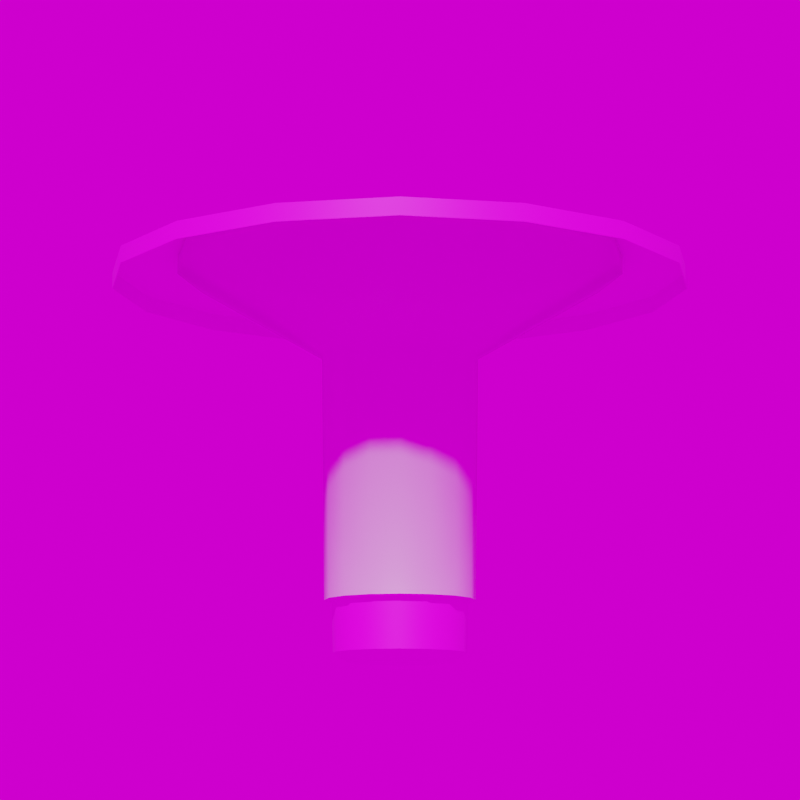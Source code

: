 # Source: Laterne.blend  (saved by Blender 3.4.6; exported with 4.5.12 LTS)
import bpy
from mathutils import Matrix  # noqa: F401  (used for matrix-valued properties, if any)

bpy.ops.wm.read_factory_settings(use_empty=True)
scene = bpy.context.scene
scene.name = 'Scene'

# ---- images (referenced by path relative to the original .blend; pixels are not part of the script)
import os
ASSET_DIR = os.environ.get("B2B_ASSET_DIR", "")  # directory of the original .blend (textures are referenced by path, not embedded)
HERE = os.path.dirname(os.path.abspath(__file__))  # packed textures are extracted next to this script under _unpacked/

def load_image(name, relpath, width, height, colorspace="sRGB"):
    """Load a texture the original file referenced (path relative to the .blend, or extracted next to this script)."""
    p = next((c for c in (os.path.join(HERE, relpath), os.path.join(ASSET_DIR, relpath)) if relpath and os.path.exists(c)), "")
    if p:
        img = bpy.data.images.load(p, check_existing=True)
        img.name = name
    else:  # same state as the original file: an image datablock whose file is absent (Cycles renders it pink)
        img = bpy.data.images.new(name, width, height)
        img.source = "FILE"
        img.filepath = "//" + (relpath or name)
    img.colorspace_settings.name = colorspace
    return img
img_schwarz_jpg = load_image('schwarz.jpg', 'schwarz.jpg', 1024, 1024, 'sRGB')
img_weiss_jpg_001 = load_image('weiss.jpg.001', 'weiss.jpg', 1024, 1024, 'sRGB')
img_kloofendal_48d_partly_cloudy_puresky_8k_hdr = load_image('kloofendal_48d_partly_cloudy_puresky_8k.hdr', 'kloofendal_48d_partly_cloudy_puresky_8k.hdr', 1024, 1024, 'Linear Rec.709')

# ---- materials (node trees are filled in below, after node groups)
mat_glas = bpy.data.materials.new('Glas')
mat_glas.surface_render_method = 'BLENDED'
mat_glas.blend_method = 'BLEND'
mat_glas.use_backface_culling = True
mat_schwarz = bpy.data.materials.new('schwarz')
mat_schwarz.roughness = 0.5
mat_weiss = bpy.data.materials.new('weiss')
mat_weiss.roughness = 0.5

# ---- node groups
ng_auto_smooth = bpy.data.node_groups.new('Auto Smooth', 'GeometryNodeTree')
_s = ng_auto_smooth.interface.new_socket(name='Geometry', in_out='OUTPUT', socket_type='NodeSocketGeometry')
_s = ng_auto_smooth.interface.new_socket(name='Geometry', in_out='INPUT', socket_type='NodeSocketGeometry')
_s = ng_auto_smooth.interface.new_socket(name='Angle', in_out='INPUT', socket_type='NodeSocketFloat')
_s.subtype = 'ANGLE'
_s.min_value = 0.0
_s.max_value = 3.142
ng_auto_smooth.is_modifier = True
_N = ng_auto_smooth.nodes; _L = ng_auto_smooth.links
n0 = _N.new('NodeGroupOutput'); n0.name = 'Group Output'; n0.location = (480, -100)
n1 = _N.new('NodeGroupInput'); n1.name = 'Group Input'; n1.location = (-420, -300)
n2 = _N.new('NodeGroupInput'); n2.name = 'Group Input.001'; n2.location = (-60, -100)
n3 = _N.new('GeometryNodeSetShadeSmooth'); n3.name = 'Set Shade Smooth'; n3.location = (120, -100)
n3.domain = 'EDGE'
n4 = _N.new('GeometryNodeSetShadeSmooth'); n4.name = 'Set Shade Smooth.001'; n4.location = (300, -100)
n5 = _N.new('GeometryNodeInputMeshEdgeAngle'); n5.name = 'Edge Angle'; n5.location = (-420, -220)
n6 = _N.new('GeometryNodeInputEdgeSmooth'); n6.name = 'Is Edge Smooth'; n6.location = (-60, -160)
n7 = _N.new('GeometryNodeInputShadeSmooth'); n7.name = 'Is Face Smooth'; n7.location = (-240, -340)
n8 = _N.new('FunctionNodeBooleanMath'); n8.name = 'Boolean Math'; n8.location = (-60, -220)
n9 = _N.new('FunctionNodeCompare'); n9.name = 'Compare'; n9.location = (-240, -180)
n9.operation = 'LESS_EQUAL'
_L.new(n5.outputs[0], n9.inputs[0])
_L.new(n4.outputs[0], n0.inputs[0])
_L.new(n1.outputs[1], n9.inputs[1])
_L.new(n9.outputs[0], n8.inputs[0])
_L.new(n7.outputs[0], n8.inputs[1])
_L.new(n2.outputs[0], n3.inputs[0])
_L.new(n6.outputs[0], n3.inputs[1])
_L.new(n3.outputs[0], n4.inputs[0])
_L.new(n8.outputs[0], n3.inputs[2])
n0.is_active_output = True

# ---- material node trees
mat_glas.use_nodes = True; mat_glas.node_tree.nodes.clear()
_N = mat_glas.node_tree.nodes; _L = mat_glas.node_tree.links
n0 = _N.new('ShaderNodeOutputMaterial'); n0.name = 'Material Output'; n0.location = (300, 300)
n1 = _N.new('ShaderNodeBsdfPrincipled'); n1.name = 'Principled BSDF'; n1.location = (10, 300)
n1.distribution = 'GGX'
n1.subsurface_method = 'RANDOM_WALK_SKIN'
n1.inputs[0].default_value = (1.0, 1.0, 1.0, 1.0)
n1.inputs[1].default_value = 0.5
n1.inputs[2].default_value = 0.3
n1.inputs[3].default_value = 1.05
n1.inputs[4].default_value = 0.8
n1.inputs[27].default_value = (0.0, 0.0, 0.0, 1.0)
n1.inputs[28].default_value = 1.0
_L.new(n1.outputs[0], n0.inputs[0])
n0.is_active_output = True
mat_schwarz.use_nodes = True; mat_schwarz.node_tree.nodes.clear()
_N = mat_schwarz.node_tree.nodes; _L = mat_schwarz.node_tree.links
n0 = _N.new('ShaderNodeBsdfPrincipled'); n0.name = 'Principled BSDF'; n0.location = (1200, 0)
n0.distribution = 'GGX'
n0.subsurface_method = 'RANDOM_WALK_SKIN'
n0.inputs[3].default_value = 1.45
n0.inputs[27].default_value = (0.0, 0.0, 0.0, 1.0)
n0.inputs[28].default_value = 1.0
n1 = _N.new('ShaderNodeOutputMaterial'); n1.name = 'Material Output'; n1.location = (1500, 0)
n2 = _N.new('ShaderNodeTexImage'); n2.name = 'Image Texture'; n2.location = (600, 0)
n2.image = img_schwarz_jpg
_L.new(n2.outputs[0], n0.inputs[0])
_L.new(n0.outputs[0], n1.inputs[0])
n1.is_active_output = True
mat_weiss.use_nodes = True; mat_weiss.node_tree.nodes.clear()
_N = mat_weiss.node_tree.nodes; _L = mat_weiss.node_tree.links
n0 = _N.new('ShaderNodeBsdfPrincipled'); n0.name = 'Principled BSDF'; n0.location = (1200, 0)
n0.distribution = 'GGX'
n0.subsurface_method = 'RANDOM_WALK_SKIN'
n0.inputs[3].default_value = 1.45
n0.inputs[27].default_value = (0.0, 0.0, 0.0, 1.0)
n0.inputs[28].default_value = 1.0
n1 = _N.new('ShaderNodeOutputMaterial'); n1.name = 'Material Output'; n1.location = (1500, 0)
n2 = _N.new('ShaderNodeTexImage'); n2.name = 'Image Texture'; n2.location = (600, 0)
n2.image = img_weiss_jpg_001
_L.new(n2.outputs[0], n0.inputs[0])
_L.new(n0.outputs[0], n1.inputs[0])
n1.is_active_output = True

# ---- world
world_world = bpy.data.worlds.new('World'); scene.world = world_world
world_world.use_nodes = True; world_world.node_tree.nodes.clear()
_N = world_world.node_tree.nodes; _L = world_world.node_tree.links
n0 = _N.new('ShaderNodeOutputWorld'); n0.name = 'World Output'; n0.location = (300, 300)
n1 = _N.new('ShaderNodeBackground'); n1.name = 'Background'; n1.location = (10, 300)
n2 = _N.new('ShaderNodeTexEnvironment'); n2.name = 'Environment Texture'; n2.location = (-280, 280)
n2.image = img_kloofendal_48d_partly_cloudy_puresky_8k_hdr
_L.new(n1.outputs[0], n0.inputs[0])
_L.new(n2.outputs[0], n1.inputs[0])
n0.is_active_output = True
world_world.color = (0.05088, 0.05088, 0.05088)
world_world.use_sun_shadow = False
world_world.sun_shadow_jitter_overblur = 0.0

# ---- cameras
cam_camera = bpy.data.cameras.new('Camera')
cam_camera.lens = 100.0

# ---- meshes
me_beziercurve_004 = bpy.data.meshes.new('BezierCurve.004')
me_beziercurve_004.from_pydata([(0.0, -0.2908, 0.5278), (0.0, -0.2906, 0.505), (0.0, -0.1012, 0.3935), (0.0, -0.09648, 0.07926), (0.1113, -0.2687, 0.5278), (0.1112, -0.2685, 0.505), (0.03874, -0.09353, 0.3935), (0.03692, -0.08913, 0.07926), (0.2056, -0.2056, 0.5278), (0.2055, -0.2055, 0.505), (0.07159, -0.07159, 0.3935), (0.06822, -0.06822, 0.07926), (0.2687, -0.1113, 0.5278), (0.2685, -0.1112, 0.505), (0.09353, -0.03874, 0.3935), (0.08913, -0.03692, 0.07926), (0.2908, 1.271e-08, 0.5278), (0.2906, 1.27e-08, 0.505), (0.1012, 4.425e-09, 0.3935), (0.09648, 4.217e-09, 0.07926), (0.2687, 0.1113, 0.5278), (0.2685, 0.1112, 0.505), (0.09353, 0.03874, 0.3935), (0.08913, 0.03692, 0.07926), (0.2056, 0.2056, 0.5278), (0.2055, 0.2055, 0.505), (0.07159, 0.07159, 0.3935), (0.06822, 0.06822, 0.07926), (0.1113, 0.2687, 0.5278), (0.1112, 0.2685, 0.505), (0.03874, 0.09353, 0.3935), (0.03692, 0.08913, 0.07926), (-2.542e-08, 0.2908, 0.5278), (-2.541e-08, 0.2906, 0.505), (-8.851e-09, 0.1012, 0.3935), (-8.434e-09, 0.09648, 0.07926), (-0.1113, 0.2687, 0.5278), (-0.1112, 0.2685, 0.505), (-0.03874, 0.09353, 0.3935), (-0.03692, 0.08913, 0.07926), (-0.2056, 0.2056, 0.5278), (-0.2055, 0.2055, 0.505), (-0.07159, 0.07159, 0.3935), (-0.06822, 0.06822, 0.07926), (-0.2687, 0.1113, 0.5278), (-0.2685, 0.1112, 0.505), (-0.09353, 0.03874, 0.3935), (-0.08913, 0.03692, 0.07926), (-0.2908, -3.468e-09, 0.5278), (-0.2906, -3.466e-09, 0.505), (-0.1012, -1.207e-09, 0.3935), (-0.09648, -1.15e-09, 0.07926), (-0.2687, -0.1113, 0.5278), (-0.2685, -0.1112, 0.505), (-0.09353, -0.03874, 0.3935), (-0.08913, -0.03692, 0.07926), (-0.2056, -0.2056, 0.5278), (-0.2055, -0.2055, 0.505), (-0.07159, -0.07159, 0.3935), (-0.06822, -0.06822, 0.07926), (-0.1113, -0.2687, 0.5278), (-0.1112, -0.2685, 0.505), (-0.03874, -0.09353, 0.3935), (-0.03692, -0.08913, 0.07926)], [], [(0, 5, 4), (5, 8, 4), (9, 12, 8), (13, 16, 12), (16, 21, 20), (21, 24, 20), (25, 28, 24), (29, 32, 28), (33, 36, 32), (37, 40, 36), (41, 44, 40), (45, 48, 44), (49, 52, 48), (53, 56, 52), (56, 61, 60), (61, 0, 60), (2, 5, 1), (6, 9, 5), (10, 13, 9), (13, 18, 17), (18, 21, 17), (21, 26, 25), (26, 29, 25), (29, 34, 33), (34, 37, 33), (38, 41, 37), (42, 45, 41), (46, 49, 45), (50, 53, 49), (54, 57, 53), (58, 61, 57), (62, 1, 61), (3, 6, 2), (7, 10, 6), (10, 15, 14), (14, 19, 18), (19, 22, 18), (23, 26, 22), (27, 30, 26), (31, 34, 30), (35, 38, 34), (39, 42, 38), (43, 46, 42), (47, 50, 46), (51, 54, 50), (55, 58, 54), (59, 62, 58), (63, 2, 62), (0, 1, 5), (5, 9, 8), (9, 13, 12), (13, 17, 16), (16, 17, 21), (21, 25, 24), (25, 29, 28), (29, 33, 32), (33, 37, 36), (37, 41, 40), (41, 45, 44), (45, 49, 48), (49, 53, 52), (53, 57, 56), (56, 57, 61), (61, 1, 0), (2, 6, 5), (6, 10, 9), (10, 14, 13), (13, 14, 18), (18, 22, 21), (21, 22, 26), (26, 30, 29), (29, 30, 34), (34, 38, 37), (38, 42, 41), (42, 46, 45), (46, 50, 49), (50, 54, 53), (54, 58, 57), (58, 62, 61), (62, 2, 1), (3, 7, 6), (7, 11, 10), (10, 11, 15), (14, 15, 19), (19, 23, 22), (23, 27, 26), (27, 31, 30), (31, 35, 34), (35, 39, 38), (39, 43, 42), (43, 47, 46), (47, 51, 50), (51, 55, 54), (55, 59, 58), (59, 63, 62), (63, 3, 2)])
me_beziercurve_004.polygons.foreach_set('use_smooth', [True] * 96)
_uv = me_beziercurve_004.uv_layers.new(name='UVMap')
_uv.uv.foreach_set('vector', [0.0, 0.5278, 0.0625, 0.505, 0.0625, 0.5278, 0.0625, 0.505, 0.125, 0.5278, 0.0625, 0.5278, 0.125, 0.505, 0.1875, 0.5278, 0.125, 0.5278, 0.1875, 0.505, 0.25, 0.5278, 0.1875, 0.5278, 0.25, 0.5278, 0.3125, 0.505, 0.3125, 0.5278, 0.3125, 0.505, 0.375, 0.5278, 0.3125, 0.5278, 0.375, 0.505, 0.4375, 0.5278, 0.375, 0.5278, 0.4375, 0.505, 0.5, 0.5278, 0.4375, 0.5278, 0.5, 0.505, 0.5625, 0.5278, 0.5, 0.5278, 0.5625, 0.505, 0.625, 0.5278, 0.5625, 0.5278, 0.625, 0.505, 0.6875, 0.5278, 0.625, 0.5278, 0.6875, 0.505, 0.75, 0.5278, 0.6875, 0.5278, 0.75, 0.505, 0.8125, 0.5278, 0.75, 0.5278, 0.8125, 0.505, 0.875, 0.5278, 0.8125, 0.5278, 0.875, 0.5278, 0.9375, 0.505, 0.9375, 0.5278, 0.9375, 0.505, 1.0, 0.5278, 0.9375, 0.5278, 0.0, 0.3935, 0.0625, 0.505, 0.0, 0.505, 0.0625, 0.3935, 0.125, 0.505, 0.0625, 0.505, 0.125, 0.3935, 0.1875, 0.505, 0.125, 0.505, 0.1875, 0.505, 0.25, 0.3935, 0.25, 0.505, 0.25, 0.3935, 0.3125, 0.505, 0.25, 0.505, 0.3125, 0.505, 0.375, 0.3935, 0.375, 0.505, 0.375, 0.3935, 0.4375, 0.505, 0.375, 0.505, 0.4375, 0.505, 0.5, 0.3935, 0.5, 0.505, 0.5, 0.3935, 0.5625, 0.505, 0.5, 0.505, 0.5625, 0.3935, 0.625, 0.505, 0.5625, 0.505, 0.625, 0.3935, 0.6875, 0.505, 0.625, 0.505, 0.6875, 0.3935, 0.75, 0.505, 0.6875, 0.505, 0.75, 0.3935, 0.8125, 0.505, 0.75, 0.505, 0.8125, 0.3935, 0.875, 0.505, 0.8125, 0.505, 0.875, 0.3935, 0.9375, 0.505, 0.875, 0.505, 0.9375, 0.3935, 1.0, 0.505, 0.9375, 0.505, 0.0, 0.07926, 0.0625, 0.3935, 0.0, 0.3935, 0.0625, 0.07926, 0.125, 0.3935, 0.0625, 0.3935, 0.125, 0.3935, 0.1875, 0.07926, 0.1875, 0.3935, 0.1875, 0.3935, 0.25, 0.07926, 0.25, 0.3935, 0.25, 0.07926, 0.3125, 0.3935, 0.25, 0.3935, 0.3125, 0.07926, 0.375, 0.3935, 0.3125, 0.3935, 0.375, 0.07926, 0.4375, 0.3935, 0.375, 0.3935, 0.4375, 0.07926, 0.5, 0.3935, 0.4375, 0.3935, 0.5, 0.07926, 0.5625, 0.3935, 0.5, 0.3935, 0.5625, 0.07926, 0.625, 0.3935, 0.5625, 0.3935, 0.625, 0.07926, 0.6875, 0.3935, 0.625, 0.3935, 0.6875, 0.07926, 0.75, 0.3935, 0.6875, 0.3935, 0.75, 0.07926, 0.8125, 0.3935, 0.75, 0.3935, 0.8125, 0.07926, 0.875, 0.3935, 0.8125, 0.3935, 0.875, 0.07926, 0.9375, 0.3935, 0.875, 0.3935, 0.9375, 0.07926, 1.0, 0.3935, 0.9375, 0.3935, 0.0, 0.5278, 0.0, 0.505, 0.0625, 0.505, 0.0625, 0.505, 0.125, 0.505, 0.125, 0.5278, 0.125, 0.505, 0.1875, 0.505, 0.1875, 0.5278, 0.1875, 0.505, 0.25, 0.505, 0.25, 0.5278, 0.25, 0.5278, 0.25, 0.505, 0.3125, 0.505, 0.3125, 0.505, 0.375, 0.505, 0.375, 0.5278, 0.375, 0.505, 0.4375, 0.505, 0.4375, 0.5278, 0.4375, 0.505, 0.5, 0.505, 0.5, 0.5278, 0.5, 0.505, 0.5625, 0.505, 0.5625, 0.5278, 0.5625, 0.505, 0.625, 0.505, 0.625, 0.5278, 0.625, 0.505, 0.6875, 0.505, 0.6875, 0.5278, 0.6875, 0.505, 0.75, 0.505, 0.75, 0.5278, 0.75, 0.505, 0.8125, 0.505, 0.8125, 0.5278, 0.8125, 0.505, 0.875, 0.505, 0.875, 0.5278, 0.875, 0.5278, 0.875, 0.505, 0.9375, 0.505, 0.9375, 0.505, 1.0, 0.505, 1.0, 0.5278, 0.0, 0.3935, 0.0625, 0.3935, 0.0625, 0.505, 0.0625, 0.3935, 0.125, 0.3935, 0.125, 0.505, 0.125, 0.3935, 0.1875, 0.3935, 0.1875, 0.505, 0.1875, 0.505, 0.1875, 0.3935, 0.25, 0.3935, 0.25, 0.3935, 0.3125, 0.3935, 0.3125, 0.505, 0.3125, 0.505, 0.3125, 0.3935, 0.375, 0.3935, 0.375, 0.3935, 0.4375, 0.3935, 0.4375, 0.505, 0.4375, 0.505, 0.4375, 0.3935, 0.5, 0.3935, 0.5, 0.3935, 0.5625, 0.3935, 0.5625, 0.505, 0.5625, 0.3935, 0.625, 0.3935, 0.625, 0.505, 0.625, 0.3935, 0.6875, 0.3935, 0.6875, 0.505, 0.6875, 0.3935, 0.75, 0.3935, 0.75, 0.505, 0.75, 0.3935, 0.8125, 0.3935, 0.8125, 0.505, 0.8125, 0.3935, 0.875, 0.3935, 0.875, 0.505, 0.875, 0.3935, 0.9375, 0.3935, 0.9375, 0.505, 0.9375, 0.3935, 1.0, 0.3935, 1.0, 0.505, 0.0, 0.07926, 0.0625, 0.07926, 0.0625, 0.3935, 0.0625, 0.07926, 0.125, 0.07926, 0.125, 0.3935, 0.125, 0.3935, 0.125, 0.07926, 0.1875, 0.07926, 0.1875, 0.3935, 0.1875, 0.07926, 0.25, 0.07926, 0.25, 0.07926, 0.3125, 0.07926, 0.3125, 0.3935, 0.3125, 0.07926, 0.375, 0.07926, 0.375, 0.3935, 0.375, 0.07926, 0.4375, 0.07926, 0.4375, 0.3935, 0.4375, 0.07926, 0.5, 0.07926, 0.5, 0.3935, 0.5, 0.07926, 0.5625, 0.07926, 0.5625, 0.3935, 0.5625, 0.07926, 0.625, 0.07926, 0.625, 0.3935, 0.625, 0.07926, 0.6875, 0.07926, 0.6875, 0.3935, 0.6875, 0.07926, 0.75, 0.07926, 0.75, 0.3935, 0.75, 0.07926, 0.8125, 0.07926, 0.8125, 0.3935, 0.8125, 0.07926, 0.875, 0.07926, 0.875, 0.3935, 0.875, 0.07926, 0.9375, 0.07926, 0.9375, 0.3935, 0.9375, 0.07926, 1.0, 0.07926, 1.0, 0.3935])
me_beziercurve_004.materials.append(mat_glas)
me_beziercurve_004.auto_texspace = False
me_beziercurve_004.update()
me_beziercurve_002 = bpy.data.meshes.new('BezierCurve.002')
me_beziercurve_002.from_pydata([(0.0, 0.0, 0.07998), (0.0, -0.09648, 0.07926), (0.0, -0.09459, 0.07723), (0.0, -0.08719, 0.07728), (0.0, -0.08522, 0.01256), (0.0, -0.06731, 0.0), (0.0, 0.0, 0.0), (0.0, 0.0, 0.5803), (0.0, -0.1051, 0.5802), (0.0, -0.3754, 0.5072), (0.0, -0.3754, 0.4852), (0.0, -0.374, 0.4852), (0.0, -0.3739, 0.5068), (0.0, -0.105, 0.5778), (0.0, 0.0, 0.5778), (0.0, 0.0, 0.07998), (0.03692, -0.08913, 0.07926), (0.0362, -0.08739, 0.07723), (0.03337, -0.08056, 0.07728), (0.03261, -0.07873, 0.01256), (0.02576, -0.06218, 0.0), (0.0, 0.0, 0.0), (0.04021, -0.09707, 0.5802), (0.1436, -0.3468, 0.5072), (0.1436, -0.3468, 0.4852), (0.1431, -0.3455, 0.4852), (0.1431, -0.3454, 0.5068), (0.04019, -0.09702, 0.5778), (0.0, 0.0, 0.07998), (0.06822, -0.06822, 0.07926), (0.06688, -0.06688, 0.07723), (0.06166, -0.06166, 0.07728), (0.06026, -0.06026, 0.01256), (0.04759, -0.04759, 0.0), (0.0, 0.0, 0.0), (0.07429, -0.07429, 0.5802), (0.2654, -0.2654, 0.5072), (0.2654, -0.2654, 0.4852), (0.2645, -0.2645, 0.4852), (0.2644, -0.2644, 0.5068), (0.07426, -0.07426, 0.5778), (0.0, 0.0, 0.07998), (0.08913, -0.03692, 0.07926), (0.08739, -0.0362, 0.07723), (0.08056, -0.03337, 0.07728), (0.07873, -0.03261, 0.01256), (0.06218, -0.02576, 0.0), (0.0, 0.0, 0.0), (0.09707, -0.04021, 0.5802), (0.3468, -0.1436, 0.5072), (0.3468, -0.1436, 0.4852), (0.3455, -0.1431, 0.4852), (0.3454, -0.1431, 0.5068), (0.09702, -0.04019, 0.5778), (0.0, 0.0, 0.07998), (0.09648, 4.217e-09, 0.07926), (0.09459, 4.135e-09, 0.07723), (0.08719, 3.811e-09, 0.07728), (0.08522, 3.725e-09, 0.01256), (0.06731, 2.942e-09, 0.0), (0.0, 0.0, 0.0), (0.1051, 4.593e-09, 0.5802), (0.3754, 1.641e-08, 0.5072), (0.3754, 1.641e-08, 0.4852), (0.374, 1.635e-08, 0.4852), (0.3739, 1.634e-08, 0.5068), (0.105, 4.59e-09, 0.5778), (0.0, 0.0, 0.07998), (0.08913, 0.03692, 0.07926), (0.08739, 0.0362, 0.07723), (0.08056, 0.03337, 0.07728), (0.07873, 0.03261, 0.01256), (0.06218, 0.02576, 0.0), (0.0, 0.0, 0.0), (0.09707, 0.04021, 0.5802), (0.3468, 0.1436, 0.5072), (0.3468, 0.1436, 0.4852), (0.3455, 0.1431, 0.4852), (0.3454, 0.1431, 0.5068), (0.09702, 0.04019, 0.5778), (0.0, 0.0, 0.07998), (0.06822, 0.06822, 0.07926), (0.06688, 0.06688, 0.07723), (0.06166, 0.06166, 0.07728), (0.06026, 0.06026, 0.01256), (0.04759, 0.04759, 0.0), (0.0, 0.0, 0.0), (0.07429, 0.07429, 0.5802), (0.2654, 0.2654, 0.5072), (0.2654, 0.2654, 0.4852), (0.2645, 0.2645, 0.4852), (0.2644, 0.2644, 0.5068), (0.07426, 0.07426, 0.5778), (0.0, 0.0, 0.07998), (0.03692, 0.08913, 0.07926), (0.0362, 0.08739, 0.07723), (0.03337, 0.08056, 0.07728), (0.03261, 0.07873, 0.01256), (0.02576, 0.06218, 0.0), (0.0, 0.0, 0.0), (0.04021, 0.09707, 0.5802), (0.1436, 0.3468, 0.5072), (0.1436, 0.3468, 0.4852), (0.1431, 0.3455, 0.4852), (0.1431, 0.3454, 0.5068), (0.04019, 0.09702, 0.5778), (0.0, 0.0, 0.07998), (-8.434e-09, 0.09648, 0.07926), (-8.269e-09, 0.09459, 0.07723), (-7.623e-09, 0.08719, 0.07728), (-7.45e-09, 0.08522, 0.01256), (-5.884e-09, 0.06731, 0.0), (0.0, 0.0, 0.0), (-9.185e-09, 0.1051, 0.5802), (-3.282e-08, 0.3754, 0.5072), (-3.282e-08, 0.3754, 0.4852), (-3.27e-08, 0.374, 0.4852), (-3.269e-08, 0.3739, 0.5068), (-9.181e-09, 0.105, 0.5778), (0.0, 0.0, 0.07998), (-0.03692, 0.08913, 0.07926), (-0.0362, 0.08739, 0.07723), (-0.03337, 0.08056, 0.07728), (-0.03261, 0.07873, 0.01256), (-0.02576, 0.06218, 0.0), (0.0, 0.0, 0.0), (-0.04021, 0.09707, 0.5802), (-0.1436, 0.3468, 0.5072), (-0.1436, 0.3468, 0.4852), (-0.1431, 0.3455, 0.4852), (-0.1431, 0.3454, 0.5068), (-0.04019, 0.09702, 0.5778), (0.0, 0.0, 0.07998), (-0.06822, 0.06822, 0.07926), (-0.06688, 0.06688, 0.07723), (-0.06166, 0.06166, 0.07728), (-0.06026, 0.06026, 0.01256), (-0.04759, 0.04759, 0.0), (0.0, 0.0, 0.0), (-0.07429, 0.07429, 0.5802), (-0.2654, 0.2654, 0.5072), (-0.2654, 0.2654, 0.4852), (-0.2645, 0.2645, 0.4852), (-0.2644, 0.2644, 0.5068), (-0.07426, 0.07426, 0.5778), (0.0, 0.0, 0.07998), (-0.08913, 0.03692, 0.07926), (-0.08739, 0.0362, 0.07723), (-0.08056, 0.03337, 0.07728), (-0.07873, 0.03261, 0.01256), (-0.06218, 0.02576, 0.0), (0.0, 0.0, 0.0), (-0.09707, 0.04021, 0.5802), (-0.3468, 0.1436, 0.5072), (-0.3468, 0.1436, 0.4852), (-0.3455, 0.1431, 0.4852), (-0.3454, 0.1431, 0.5068), (-0.09702, 0.04019, 0.5778), (0.0, 0.0, 0.07998), (-0.09648, -1.15e-09, 0.07926), (-0.09459, -1.128e-09, 0.07723), (-0.08719, -1.04e-09, 0.07728), (-0.08522, -1.016e-09, 0.01256), (-0.06731, -8.026e-10, 0.0), (0.0, 0.0, 0.0), (-0.1051, -1.253e-09, 0.5802), (-0.3754, -4.476e-09, 0.5072), (-0.3754, -4.476e-09, 0.4852), (-0.374, -4.46e-09, 0.4852), (-0.3739, -4.458e-09, 0.5068), (-0.105, -1.252e-09, 0.5778), (0.0, 0.0, 0.07998), (-0.08913, -0.03692, 0.07926), (-0.08739, -0.0362, 0.07723), (-0.08056, -0.03337, 0.07728), (-0.07873, -0.03261, 0.01256), (-0.06218, -0.02576, 0.0), (0.0, 0.0, 0.0), (-0.09707, -0.04021, 0.5802), (-0.3468, -0.1436, 0.5072), (-0.3468, -0.1436, 0.4852), (-0.3455, -0.1431, 0.4852), (-0.3454, -0.1431, 0.5068), (-0.09702, -0.04019, 0.5778), (0.0, 0.0, 0.07998), (-0.06822, -0.06822, 0.07926), (-0.06688, -0.06688, 0.07723), (-0.06166, -0.06166, 0.07728), (-0.06026, -0.06026, 0.01256), (-0.04759, -0.04759, 0.0), (0.0, 0.0, 0.0), (-0.07429, -0.07429, 0.5802), (-0.2654, -0.2654, 0.5072), (-0.2654, -0.2654, 0.4852), (-0.2645, -0.2645, 0.4852), (-0.2644, -0.2644, 0.5068), (-0.07426, -0.07426, 0.5778), (0.0, 0.0, 0.07998), (-0.03692, -0.08913, 0.07926), (-0.0362, -0.08739, 0.07723), (-0.03337, -0.08056, 0.07728), (-0.03261, -0.07873, 0.01256), (-0.02576, -0.06218, 0.0), (0.0, 0.0, 0.0), (-0.04021, -0.09707, 0.5802), (-0.1436, -0.3468, 0.5072), (-0.1436, -0.3468, 0.4852), (-0.1431, -0.3455, 0.4852), (-0.1431, -0.3454, 0.5068), (-0.04019, -0.09702, 0.5778)], [], [(0, 16, 15), (15, 29, 28), (28, 42, 41), (41, 55, 54), (54, 68, 67), (67, 81, 80), (80, 94, 93), (93, 107, 106), (106, 120, 119), (119, 133, 132), (132, 146, 145), (145, 159, 158), (158, 172, 171), (171, 185, 184), (184, 198, 197), (197, 1, 0), (2, 16, 1), (17, 29, 16), (30, 42, 29), (42, 56, 55), (56, 68, 55), (69, 81, 68), (82, 94, 81), (95, 107, 94), (108, 120, 107), (121, 133, 120), (134, 146, 133), (146, 160, 159), (160, 172, 159), (173, 185, 172), (185, 199, 198), (199, 1, 198), (3, 17, 2), (18, 30, 17), (30, 44, 43), (43, 57, 56), (56, 70, 69), (70, 82, 69), (83, 95, 82), (95, 109, 108), (109, 121, 108), (122, 134, 121), (135, 147, 134), (148, 160, 147), (161, 173, 160), (174, 186, 173), (186, 200, 199), (200, 2, 199), (4, 18, 3), (19, 31, 18), (32, 44, 31), (45, 57, 44), (58, 70, 57), (71, 83, 70), (84, 96, 83), (97, 109, 96), (110, 122, 109), (122, 136, 135), (136, 148, 135), (149, 161, 148), (161, 175, 174), (174, 188, 187), (187, 201, 200), (201, 3, 200), (5, 19, 4), (19, 33, 32), (33, 45, 32), (45, 59, 58), (58, 72, 71), (72, 84, 71), (85, 97, 84), (98, 110, 97), (111, 123, 110), (124, 136, 123), (136, 150, 149), (149, 163, 162), (163, 175, 162), (176, 188, 175), (189, 201, 188), (201, 5, 4), (5, 21, 20), (20, 34, 33), (33, 47, 46), (46, 60, 59), (59, 73, 72), (72, 86, 85), (85, 99, 98), (98, 112, 111), (111, 125, 124), (124, 138, 137), (137, 151, 150), (150, 164, 163), (163, 177, 176), (176, 190, 189), (189, 203, 202), (202, 6, 5), (8, 23, 22), (23, 35, 22), (35, 49, 48), (49, 61, 48), (62, 74, 61), (75, 87, 74), (88, 100, 87), (101, 113, 100), (114, 126, 113), (126, 140, 139), (140, 152, 139), (153, 165, 152), (166, 178, 165), (179, 191, 178), (191, 205, 204), (204, 9, 8), (10, 23, 9), (24, 36, 23), (37, 49, 36), (50, 62, 49), (63, 75, 62), (76, 88, 75), (89, 101, 88), (102, 114, 101), (115, 127, 114), (128, 140, 127), (141, 153, 140), (154, 166, 153), (167, 179, 166), (180, 192, 179), (193, 205, 192), (206, 9, 205), (11, 24, 10), (25, 37, 24), (38, 50, 37), (51, 63, 50), (64, 76, 63), (77, 89, 76), (90, 102, 89), (103, 115, 102), (115, 129, 128), (129, 141, 128), (142, 154, 141), (155, 167, 154), (168, 180, 167), (181, 193, 180), (194, 206, 193), (207, 10, 206), (12, 25, 11), (25, 39, 38), (39, 51, 38), (51, 65, 64), (65, 77, 64), (77, 91, 90), (91, 103, 90), (104, 116, 103), (117, 129, 116), (130, 142, 129), (143, 155, 142), (156, 168, 155), (169, 181, 168), (181, 195, 194), (195, 207, 194), (208, 11, 207), (13, 26, 12), (27, 39, 26), (40, 52, 39), (53, 65, 52), (66, 78, 65), (79, 91, 78), (91, 105, 104), (105, 117, 104), (118, 130, 117), (131, 143, 130), (144, 156, 143), (157, 169, 156), (170, 182, 169), (183, 195, 182), (196, 208, 195), (209, 12, 208), (13, 14, 27), (27, 14, 40), (40, 14, 53), (53, 14, 66), (66, 14, 79), (79, 14, 92), (92, 14, 105), (105, 14, 118), (118, 14, 131), (131, 14, 144), (144, 14, 157), (157, 14, 170), (170, 14, 183), (183, 14, 196), (196, 14, 209), (209, 14, 13), (0, 1, 16), (15, 16, 29), (28, 29, 42), (41, 42, 55), (54, 55, 68), (67, 68, 81), (80, 81, 94), (93, 94, 107), (106, 107, 120), (119, 120, 133), (132, 133, 146), (145, 146, 159), (158, 159, 172), (171, 172, 185), (184, 185, 198), (197, 198, 1), (2, 17, 16), (17, 30, 29), (30, 43, 42), (42, 43, 56), (56, 69, 68), (69, 82, 81), (82, 95, 94), (95, 108, 107), (108, 121, 120), (121, 134, 133), (134, 147, 146), (146, 147, 160), (160, 173, 172), (173, 186, 185), (185, 186, 199), (199, 2, 1), (3, 18, 17), (18, 31, 30), (30, 31, 44), (43, 44, 57), (56, 57, 70), (70, 83, 82), (83, 96, 95), (95, 96, 109), (109, 122, 121), (122, 135, 134), (135, 148, 147), (148, 161, 160), (161, 174, 173), (174, 187, 186), (186, 187, 200), (200, 3, 2), (4, 19, 18), (19, 32, 31), (32, 45, 44), (45, 58, 57), (58, 71, 70), (71, 84, 83), (84, 97, 96), (97, 110, 109), (110, 123, 122), (122, 123, 136), (136, 149, 148), (149, 162, 161), (161, 162, 175), (174, 175, 188), (187, 188, 201), (201, 4, 3), (5, 20, 19), (19, 20, 33), (33, 46, 45), (45, 46, 59), (58, 59, 72), (72, 85, 84), (85, 98, 97), (98, 111, 110), (111, 124, 123), (124, 137, 136), (136, 137, 150), (149, 150, 163), (163, 176, 175), (176, 189, 188), (189, 202, 201), (201, 202, 5), (5, 6, 21), (20, 21, 34), (33, 34, 47), (46, 47, 60), (59, 60, 73), (72, 73, 86), (85, 86, 99), (98, 99, 112), (111, 112, 125), (124, 125, 138), (137, 138, 151), (150, 151, 164), (163, 164, 177), (176, 177, 190), (189, 190, 203), (202, 203, 6), (7, 8, 22), (7, 22, 35), (7, 35, 48), (7, 48, 61), (7, 61, 74), (7, 74, 87), (7, 87, 100), (7, 100, 113), (7, 113, 126), (7, 126, 139), (7, 139, 152), (7, 152, 165), (7, 165, 178), (7, 178, 191), (7, 191, 204), (7, 204, 8), (8, 9, 23), (23, 36, 35), (35, 36, 49), (49, 62, 61), (62, 75, 74), (75, 88, 87), (88, 101, 100), (101, 114, 113), (114, 127, 126), (126, 127, 140), (140, 153, 152), (153, 166, 165), (166, 179, 178), (179, 192, 191), (191, 192, 205), (204, 205, 9), (10, 24, 23), (24, 37, 36), (37, 50, 49), (50, 63, 62), (63, 76, 75), (76, 89, 88), (89, 102, 101), (102, 115, 114), (115, 128, 127), (128, 141, 140), (141, 154, 153), (154, 167, 166), (167, 180, 179), (180, 193, 192), (193, 206, 205), (206, 10, 9), (11, 25, 24), (25, 38, 37), (38, 51, 50), (51, 64, 63), (64, 77, 76), (77, 90, 89), (90, 103, 102), (103, 116, 115), (115, 116, 129), (129, 142, 141), (142, 155, 154), (155, 168, 167), (168, 181, 180), (181, 194, 193), (194, 207, 206), (207, 11, 10), (12, 26, 25), (25, 26, 39), (39, 52, 51), (51, 52, 65), (65, 78, 77), (77, 78, 91), (91, 104, 103), (104, 117, 116), (117, 130, 129), (130, 143, 142), (143, 156, 155), (156, 169, 168), (169, 182, 181), (181, 182, 195), (195, 208, 207), (208, 12, 11), (13, 27, 26), (27, 40, 39), (40, 53, 52), (53, 66, 65), (66, 79, 78), (79, 92, 91), (91, 92, 105), (105, 118, 117), (118, 131, 130), (131, 144, 143), (144, 157, 156), (157, 170, 169), (170, 183, 182), (183, 196, 195), (196, 209, 208), (209, 13, 12)])
me_beziercurve_002.polygons.foreach_set('use_smooth', [True] * 384)
me_beziercurve_002.polygons.foreach_set('material_index', [0, 0, 0, 0, 0, 0, 0, 0, 0, 0, 0, 0, 0, 0, 0, 0, 0, 0, 0, 0, 0, 0, 0, 0, 0, 0, 0, 0, 0, 0, 0, 0, 0, 0, 0, 0, 0, 0, 0, 0, 0, 0, 0, 0, 0, 0, 0, 0, 0, 0, 0, 0, 0, 0, 0, 0, 0, 0, 0, 0, 0, 0, 0, 0, 0, 0, 0, 0, 0, 0, 0, 0, 0, 0, 0, 0, 0, 0, 0, 0, 0, 0, 0, 0, 0, 0, 0, 0, 0, 0, 0, 0, 0, 0, 0, 0, 0, 0, 0, 0, 0, 0, 0, 0, 0, 0, 0, 0, 0, 0, 0, 0, 0, 0, 0, 0, 0, 0, 0, 0, 0, 0, 0, 0, 0, 0, 0, 0, 1, 1, 1, 1, 1, 1, 0, 1, 1, 1, 0, 1, 1, 1, 1, 1, 1, 1, 1, 1, 1, 1, 1, 1, 1, 1, 1, 1, 1, 1, 1, 1, 1, 1, 1, 1, 1, 1, 1, 1, 1, 1, 1, 1, 1, 1, 1, 1, 1, 1, 1, 1, 1, 1, 1, 1, 1, 1, 1, 1, 1, 1, 1, 1, 0, 0, 0, 0, 0, 0, 0, 0, 0, 0, 0, 0, 0, 0, 0, 0, 0, 0, 0, 0, 0, 0, 0, 0, 0, 0, 0, 0, 0, 0, 0, 0, 0, 0, 0, 0, 0, 0, 0, 0, 0, 0, 0, 0, 0, 0, 0, 0, 0, 0, 0, 0, 0, 0, 0, 0, 0, 0, 0, 0, 0, 0, 0, 0, 0, 0, 0, 0, 0, 0, 0, 0, 0, 0, 0, 0, 0, 0, 0, 0, 0, 0, 0, 0, 0, 0, 0, 0, 0, 0, 0, 0, 0, 0, 0, 0, 0, 0, 0, 0, 0, 0, 0, 0, 0, 0, 0, 0, 0, 0, 0, 0, 0, 0, 0, 0, 0, 0, 0, 0, 0, 0, 0, 0, 0, 0, 0, 0, 0, 0, 0, 0, 0, 0, 0, 0, 0, 0, 0, 0, 0, 0, 0, 0, 1, 1, 1, 1, 1, 1, 0, 1, 1, 1, 0, 1, 1, 1, 1, 1, 1, 1, 1, 1, 1, 1, 1, 1, 1, 1, 1, 1, 1, 1, 1, 1, 1, 1, 1, 1, 1, 1, 1, 1, 1, 1, 1, 1, 1, 1, 1, 1])
_uv = me_beziercurve_002.uv_layers.new(name='UVMap')
_uv.uv.foreach_set('vector', [0.0, 0.07998, 0.0625, 0.07926, 0.0625, 0.07998, 0.0625, 0.07998, 0.125, 0.07926, 0.125, 0.07998, 0.125, 0.07998, 0.1875, 0.07926, 0.1875, 0.07998, 0.1875, 0.07998, 0.25, 0.07926, 0.25, 0.07998, 0.25, 0.07998, 0.3125, 0.07926, 0.3125, 0.07998, 0.3125, 0.07998, 0.375, 0.07926, 0.375, 0.07998, 0.375, 0.07998, 0.4375, 0.07926, 0.4375, 0.07998, 0.4375, 0.07998, 0.5, 0.07926, 0.5, 0.07998, 0.5, 0.07998, 0.5625, 0.07926, 0.5625, 0.07998, 0.5625, 0.07998, 0.625, 0.07926, 0.625, 0.07998, 0.625, 0.07998, 0.6875, 0.07926, 0.6875, 0.07998, 0.6875, 0.07998, 0.75, 0.07926, 0.75, 0.07998, 0.75, 0.07998, 0.8125, 0.07926, 0.8125, 0.07998, 0.8125, 0.07998, 0.875, 0.07926, 0.875, 0.07998, 0.875, 0.07998, 0.9375, 0.07926, 0.9375, 0.07998, 0.9375, 0.07998, 1.0, 0.07926, 1.0, 0.07998, 0.0, 0.07723, 0.0625, 0.07926, 0.0, 0.07926, 0.0625, 0.07723, 0.125, 0.07926, 0.0625, 0.07926, 0.125, 0.07723, 0.1875, 0.07926, 0.125, 0.07926, 0.1875, 0.07926, 0.25, 0.07723, 0.25, 0.07926, 0.25, 0.07723, 0.3125, 0.07926, 0.25, 0.07926, 0.3125, 0.07723, 0.375, 0.07926, 0.3125, 0.07926, 0.375, 0.07723, 0.4375, 0.07926, 0.375, 0.07926, 0.4375, 0.07723, 0.5, 0.07926, 0.4375, 0.07926, 0.5, 0.07723, 0.5625, 0.07926, 0.5, 0.07926, 0.5625, 0.07723, 0.625, 0.07926, 0.5625, 0.07926, 0.625, 0.07723, 0.6875, 0.07926, 0.625, 0.07926, 0.6875, 0.07926, 0.75, 0.07723, 0.75, 0.07926, 0.75, 0.07723, 0.8125, 0.07926, 0.75, 0.07926, 0.8125, 0.07723, 0.875, 0.07926, 0.8125, 0.07926, 0.875, 0.07926, 0.9375, 0.07723, 0.9375, 0.07926, 0.9375, 0.07723, 1.0, 0.07926, 0.9375, 0.07926, 0.0, 0.07728, 0.0625, 0.07723, 0.0, 0.07723, 0.0625, 0.07728, 0.125, 0.07723, 0.0625, 0.07723, 0.125, 0.07723, 0.1875, 0.07728, 0.1875, 0.07723, 0.1875, 0.07723, 0.25, 0.07728, 0.25, 0.07723, 0.25, 0.07723, 0.3125, 0.07728, 0.3125, 0.07723, 0.3125, 0.07728, 0.375, 0.07723, 0.3125, 0.07723, 0.375, 0.07728, 0.4375, 0.07723, 0.375, 0.07723, 0.4375, 0.07723, 0.5, 0.07728, 0.5, 0.07723, 0.5, 0.07728, 0.5625, 0.07723, 0.5, 0.07723, 0.5625, 0.07728, 0.625, 0.07723, 0.5625, 0.07723, 0.625, 0.07728, 0.6875, 0.07723, 0.625, 0.07723, 0.6875, 0.07728, 0.75, 0.07723, 0.6875, 0.07723, 0.75, 0.07728, 0.8125, 0.07723, 0.75, 0.07723, 0.8125, 0.07728, 0.875, 0.07723, 0.8125, 0.07723, 0.875, 0.07723, 0.9375, 0.07728, 0.9375, 0.07723, 0.9375, 0.07728, 1.0, 0.07723, 0.9375, 0.07723, 0.0, 0.01256, 0.0625, 0.07728, 0.0, 0.07728, 0.0625, 0.01256, 0.125, 0.07728, 0.0625, 0.07728, 0.125, 0.01256, 0.1875, 0.07728, 0.125, 0.07728, 0.1875, 0.01256, 0.25, 0.07728, 0.1875, 0.07728, 0.25, 0.01256, 0.3125, 0.07728, 0.25, 0.07728, 0.3125, 0.01256, 0.375, 0.07728, 0.3125, 0.07728, 0.375, 0.01256, 0.4375, 0.07728, 0.375, 0.07728, 0.4375, 0.01256, 0.5, 0.07728, 0.4375, 0.07728, 0.5, 0.01256, 0.5625, 0.07728, 0.5, 0.07728, 0.5625, 0.07728, 0.625, 0.01256, 0.625, 0.07728, 0.625, 0.01256, 0.6875, 0.07728, 0.625, 0.07728, 0.6875, 0.01256, 0.75, 0.07728, 0.6875, 0.07728, 0.75, 0.07728, 0.8125, 0.01256, 0.8125, 0.07728, 0.8125, 0.07728, 0.875, 0.01256, 0.875, 0.07728, 0.875, 0.07728, 0.9375, 0.01256, 0.9375, 0.07728, 0.9375, 0.01256, 1.0, 0.07728, 0.9375, 0.07728, 0.0, 0.0, 0.0625, 0.01256, 0.0, 0.01256, 0.0625, 0.01256, 0.125, 0.0, 0.125, 0.01256, 0.125, 0.0, 0.1875, 0.01256, 0.125, 0.01256, 0.1875, 0.01256, 0.25, 0.0, 0.25, 0.01256, 0.25, 0.01256, 0.3125, 0.0, 0.3125, 0.01256, 0.3125, 0.0, 0.375, 0.01256, 0.3125, 0.01256, 0.375, 0.0, 0.4375, 0.01256, 0.375, 0.01256, 0.4375, 0.0, 0.5, 0.01256, 0.4375, 0.01256, 0.5, 0.0, 0.5625, 0.01256, 0.5, 0.01256, 0.5625, 0.0, 0.625, 0.01256, 0.5625, 0.01256, 0.625, 0.01256, 0.6875, 0.0, 0.6875, 0.01256, 0.6875, 0.01256, 0.75, 0.0, 0.75, 0.01256, 0.75, 0.0, 0.8125, 0.01256, 0.75, 0.01256, 0.8125, 0.0, 0.875, 0.01256, 0.8125, 0.01256, 0.875, 0.0, 0.9375, 0.01256, 0.875, 0.01256, 0.9375, 0.01256, 1.0, 0.0, 1.0, 0.01256, 0.0, 0.0, 0.0625, 0.0, 0.0625, 0.0, 0.0625, 0.0, 0.125, 0.0, 0.125, 0.0, 0.125, 0.0, 0.1875, 0.0, 0.1875, 0.0, 0.1875, 0.0, 0.25, 0.0, 0.25, 0.0, 0.25, 0.0, 0.3125, 0.0, 0.3125, 0.0, 0.3125, 0.0, 0.375, 0.0, 0.375, 0.0, 0.375, 0.0, 0.4375, 0.0, 0.4375, 0.0, 0.4375, 0.0, 0.5, 0.0, 0.5, 0.0, 0.5, 0.0, 0.5625, 0.0, 0.5625, 0.0, 0.5625, 0.0, 0.625, 0.0, 0.625, 0.0, 0.625, 0.0, 0.6875, 0.0, 0.6875, 0.0, 0.6875, 0.0, 0.75, 0.0, 0.75, 0.0, 0.75, 0.0, 0.8125, 0.0, 0.8125, 0.0, 0.8125, 0.0, 0.875, 0.0, 0.875, 0.0, 0.875, 0.0, 0.9375, 0.0, 0.9375, 0.0, 0.9375, 0.0, 1.0, 0.0, 1.0, 0.0, 0.0, 0.5802, 0.0625, 0.5072, 0.0625, 0.5802, 0.0625, 0.5072, 0.125, 0.5802, 0.0625, 0.5802, 0.125, 0.5802, 0.1875, 0.5072, 0.1875, 0.5802, 0.1875, 0.5072, 0.25, 0.5802, 0.1875, 0.5802, 0.25, 0.5072, 0.3125, 0.5802, 0.25, 0.5802, 0.3125, 0.5072, 0.375, 0.5802, 0.3125, 0.5802, 0.375, 0.5072, 0.4375, 0.5802, 0.375, 0.5802, 0.4375, 0.5072, 0.5, 0.5802, 0.4375, 0.5802, 0.5, 0.5072, 0.5625, 0.5802, 0.5, 0.5802, 0.5625, 0.5802, 0.625, 0.5072, 0.625, 0.5802, 0.625, 0.5072, 0.6875, 0.5802, 0.625, 0.5802, 0.6875, 0.5072, 0.75, 0.5802, 0.6875, 0.5802, 0.75, 0.5072, 0.8125, 0.5802, 0.75, 0.5802, 0.8125, 0.5072, 0.875, 0.5802, 0.8125, 0.5802, 0.875, 0.5802, 0.9375, 0.5072, 0.9375, 0.5802, 0.9375, 0.5802, 1.0, 0.5072, 1.0, 0.5802, 0.0, 0.4852, 0.0625, 0.5072, 0.0, 0.5072, 0.0625, 0.4852, 0.125, 0.5072, 0.0625, 0.5072, 0.125, 0.4852, 0.1875, 0.5072, 0.125, 0.5072, 0.1875, 0.4852, 0.25, 0.5072, 0.1875, 0.5072, 0.25, 0.4852, 0.3125, 0.5072, 0.25, 0.5072, 0.3125, 0.4852, 0.375, 0.5072, 0.3125, 0.5072, 0.375, 0.4852, 0.4375, 0.5072, 0.375, 0.5072, 0.4375, 0.4852, 0.5, 0.5072, 0.4375, 0.5072, 0.5, 0.4852, 0.5625, 0.5072, 0.5, 0.5072, 0.5625, 0.4852, 0.625, 0.5072, 0.5625, 0.5072, 0.625, 0.4852, 0.6875, 0.5072, 0.625, 0.5072, 0.6875, 0.4852, 0.75, 0.5072, 0.6875, 0.5072, 0.75, 0.4852, 0.8125, 0.5072, 0.75, 0.5072, 0.8125, 0.4852, 0.875, 0.5072, 0.8125, 0.5072, 0.875, 0.4852, 0.9375, 0.5072, 0.875, 0.5072, 0.9375, 0.4852, 1.0, 0.5072, 0.9375, 0.5072, 0.0, 0.4852, 0.0625, 0.4852, 0.0, 0.4852, 0.0625, 0.4852, 0.125, 0.4852, 0.0625, 0.4852, 0.125, 0.4852, 0.1875, 0.4852, 0.125, 0.4852, 0.1875, 0.4852, 0.25, 0.4852, 0.1875, 0.4852, 0.25, 0.4852, 0.3125, 0.4852, 0.25, 0.4852, 0.3125, 0.4852, 0.375, 0.4852, 0.3125, 0.4852, 0.375, 0.4852, 0.4375, 0.4852, 0.375, 0.4852, 0.4375, 0.4852, 0.5, 0.4852, 0.4375, 0.4852, 0.5, 0.4852, 0.5625, 0.4852, 0.5625, 0.4852, 0.5625, 0.4852, 0.625, 0.4852, 0.5625, 0.4852, 0.625, 0.4852, 0.6875, 0.4852, 0.625, 0.4852, 0.6875, 0.4852, 0.75, 0.4852, 0.6875, 0.4852, 0.75, 0.4852, 0.8125, 0.4852, 0.75, 0.4852, 0.8125, 0.4852, 0.875, 0.4852, 0.8125, 0.4852, 0.875, 0.4852, 0.9375, 0.4852, 0.875, 0.4852, 0.9375, 0.4852, 1.0, 0.4852, 0.9375, 0.4852, 0.0, 0.5068, 0.0625, 0.4852, 0.0, 0.4852, 0.0625, 0.4852, 0.125, 0.5068, 0.125, 0.4852, 0.125, 0.5068, 0.1875, 0.4852, 0.125, 0.4852, 0.1875, 0.4852, 0.25, 0.5068, 0.25, 0.4852, 0.25, 0.5068, 0.3125, 0.4852, 0.25, 0.4852, 0.3125, 0.4852, 0.375, 0.5068, 0.375, 0.4852, 0.375, 0.5068, 0.4375, 0.4852, 0.375, 0.4852, 0.4375, 0.5068, 0.5, 0.4852, 0.4375, 0.4852, 0.5, 0.5068, 0.5625, 0.4852, 0.5, 0.4852, 0.5625, 0.5068, 0.625, 0.4852, 0.5625, 0.4852, 0.625, 0.5068, 0.6875, 0.4852, 0.625, 0.4852, 0.6875, 0.5068, 0.75, 0.4852, 0.6875, 0.4852, 0.75, 0.5068, 0.8125, 0.4852, 0.75, 0.4852, 0.8125, 0.4852, 0.875, 0.5068, 0.875, 0.4852, 0.875, 0.5068, 0.9375, 0.4852, 0.875, 0.4852, 0.9375, 0.5068, 1.0, 0.4852, 0.9375, 0.4852, 0.0, 0.5778, 0.0625, 0.5068, 0.0, 0.5068, 0.0625, 0.5778, 0.125, 0.5068, 0.0625, 0.5068, 0.125, 0.5778, 0.1875, 0.5068, 0.125, 0.5068, 0.1875, 0.5778, 0.25, 0.5068, 0.1875, 0.5068, 0.25, 0.5778, 0.3125, 0.5068, 0.25, 0.5068, 0.3125, 0.5778, 0.375, 0.5068, 0.3125, 0.5068, 0.375, 0.5068, 0.4375, 0.5778, 0.4375, 0.5068, 0.4375, 0.5778, 0.5, 0.5068, 0.4375, 0.5068, 0.5, 0.5778, 0.5625, 0.5068, 0.5, 0.5068, 0.5625, 0.5778, 0.625, 0.5068, 0.5625, 0.5068, 0.625, 0.5778, 0.6875, 0.5068, 0.625, 0.5068, 0.6875, 0.5778, 0.75, 0.5068, 0.6875, 0.5068, 0.75, 0.5778, 0.8125, 0.5068, 0.75, 0.5068, 0.8125, 0.5778, 0.875, 0.5068, 0.8125, 0.5068, 0.875, 0.5778, 0.9375, 0.5068, 0.875, 0.5068, 0.9375, 0.5778, 1.0, 0.5068, 0.9375, 0.5068, 0.0, 0.5778, 0.0625, 0.5778, 0.0625, 0.5778, 0.0625, 0.5778, 0.125, 0.5778, 0.125, 0.5778, 0.125, 0.5778, 0.1875, 0.5778, 0.1875, 0.5778, 0.1875, 0.5778, 0.25, 0.5778, 0.25, 0.5778, 0.25, 0.5778, 0.3125, 0.5778, 0.3125, 0.5778, 0.3125, 0.5778, 0.375, 0.5778, 0.375, 0.5778, 0.375, 0.5778, 0.4375, 0.5778, 0.4375, 0.5778, 0.4375, 0.5778, 0.5, 0.5778, 0.5, 0.5778, 0.5, 0.5778, 0.5625, 0.5778, 0.5625, 0.5778, 0.5625, 0.5778, 0.625, 0.5778, 0.625, 0.5778, 0.625, 0.5778, 0.6875, 0.5778, 0.6875, 0.5778, 0.6875, 0.5778, 0.75, 0.5778, 0.75, 0.5778, 0.75, 0.5778, 0.8125, 0.5778, 0.8125, 0.5778, 0.8125, 0.5778, 0.875, 0.5778, 0.875, 0.5778, 0.875, 0.5778, 0.9375, 0.5778, 0.9375, 0.5778, 0.9375, 0.5778, 1.0, 0.5778, 1.0, 0.5778, 0.0, 0.07998, 0.0, 0.07926, 0.0625, 0.07926, 0.0625, 0.07998, 0.0625, 0.07926, 0.125, 0.07926, 0.125, 0.07998, 0.125, 0.07926, 0.1875, 0.07926, 0.1875, 0.07998, 0.1875, 0.07926, 0.25, 0.07926, 0.25, 0.07998, 0.25, 0.07926, 0.3125, 0.07926, 0.3125, 0.07998, 0.3125, 0.07926, 0.375, 0.07926, 0.375, 0.07998, 0.375, 0.07926, 0.4375, 0.07926, 0.4375, 0.07998, 0.4375, 0.07926, 0.5, 0.07926, 0.5, 0.07998, 0.5, 0.07926, 0.5625, 0.07926, 0.5625, 0.07998, 0.5625, 0.07926, 0.625, 0.07926, 0.625, 0.07998, 0.625, 0.07926, 0.6875, 0.07926, 0.6875, 0.07998, 0.6875, 0.07926, 0.75, 0.07926, 0.75, 0.07998, 0.75, 0.07926, 0.8125, 0.07926, 0.8125, 0.07998, 0.8125, 0.07926, 0.875, 0.07926, 0.875, 0.07998, 0.875, 0.07926, 0.9375, 0.07926, 0.9375, 0.07998, 0.9375, 0.07926, 1.0, 0.07926, 0.0, 0.07723, 0.0625, 0.07723, 0.0625, 0.07926, 0.0625, 0.07723, 0.125, 0.07723, 0.125, 0.07926, 0.125, 0.07723, 0.1875, 0.07723, 0.1875, 0.07926, 0.1875, 0.07926, 0.1875, 0.07723, 0.25, 0.07723, 0.25, 0.07723, 0.3125, 0.07723, 0.3125, 0.07926, 0.3125, 0.07723, 0.375, 0.07723, 0.375, 0.07926, 0.375, 0.07723, 0.4375, 0.07723, 0.4375, 0.07926, 0.4375, 0.07723, 0.5, 0.07723, 0.5, 0.07926, 0.5, 0.07723, 0.5625, 0.07723, 0.5625, 0.07926, 0.5625, 0.07723, 0.625, 0.07723, 0.625, 0.07926, 0.625, 0.07723, 0.6875, 0.07723, 0.6875, 0.07926, 0.6875, 0.07926, 0.6875, 0.07723, 0.75, 0.07723, 0.75, 0.07723, 0.8125, 0.07723, 0.8125, 0.07926, 0.8125, 0.07723, 0.875, 0.07723, 0.875, 0.07926, 0.875, 0.07926, 0.875, 0.07723, 0.9375, 0.07723, 0.9375, 0.07723, 1.0, 0.07723, 1.0, 0.07926, 0.0, 0.07728, 0.0625, 0.07728, 0.0625, 0.07723, 0.0625, 0.07728, 0.125, 0.07728, 0.125, 0.07723, 0.125, 0.07723, 0.125, 0.07728, 0.1875, 0.07728, 0.1875, 0.07723, 0.1875, 0.07728, 0.25, 0.07728, 0.25, 0.07723, 0.25, 0.07728, 0.3125, 0.07728, 0.3125, 0.07728, 0.375, 0.07728, 0.375, 0.07723, 0.375, 0.07728, 0.4375, 0.07728, 0.4375, 0.07723, 0.4375, 0.07723, 0.4375, 0.07728, 0.5, 0.07728, 0.5, 0.07728, 0.5625, 0.07728, 0.5625, 0.07723, 0.5625, 0.07728, 0.625, 0.07728, 0.625, 0.07723, 0.625, 0.07728, 0.6875, 0.07728, 0.6875, 0.07723, 0.6875, 0.07728, 0.75, 0.07728, 0.75, 0.07723, 0.75, 0.07728, 0.8125, 0.07728, 0.8125, 0.07723, 0.8125, 0.07728, 0.875, 0.07728, 0.875, 0.07723, 0.875, 0.07723, 0.875, 0.07728, 0.9375, 0.07728, 0.9375, 0.07728, 1.0, 0.07728, 1.0, 0.07723, 0.0, 0.01256, 0.0625, 0.01256, 0.0625, 0.07728, 0.0625, 0.01256, 0.125, 0.01256, 0.125, 0.07728, 0.125, 0.01256, 0.1875, 0.01256, 0.1875, 0.07728, 0.1875, 0.01256, 0.25, 0.01256, 0.25, 0.07728, 0.25, 0.01256, 0.3125, 0.01256, 0.3125, 0.07728, 0.3125, 0.01256, 0.375, 0.01256, 0.375, 0.07728, 0.375, 0.01256, 0.4375, 0.01256, 0.4375, 0.07728, 0.4375, 0.01256, 0.5, 0.01256, 0.5, 0.07728, 0.5, 0.01256, 0.5625, 0.01256, 0.5625, 0.07728, 0.5625, 0.07728, 0.5625, 0.01256, 0.625, 0.01256, 0.625, 0.01256, 0.6875, 0.01256, 0.6875, 0.07728, 0.6875, 0.01256, 0.75, 0.01256, 0.75, 0.07728, 0.75, 0.07728, 0.75, 0.01256, 0.8125, 0.01256, 0.8125, 0.07728, 0.8125, 0.01256, 0.875, 0.01256, 0.875, 0.07728, 0.875, 0.01256, 0.9375, 0.01256, 0.9375, 0.01256, 1.0, 0.01256, 1.0, 0.07728, 0.0, 0.0, 0.0625, 0.0, 0.0625, 0.01256, 0.0625, 0.01256, 0.0625, 0.0, 0.125, 0.0, 0.125, 0.0, 0.1875, 0.0, 0.1875, 0.01256, 0.1875, 0.01256, 0.1875, 0.0, 0.25, 0.0, 0.25, 0.01256, 0.25, 0.0, 0.3125, 0.0, 0.3125, 0.0, 0.375, 0.0, 0.375, 0.01256, 0.375, 0.0, 0.4375, 0.0, 0.4375, 0.01256, 0.4375, 0.0, 0.5, 0.0, 0.5, 0.01256, 0.5, 0.0, 0.5625, 0.0, 0.5625, 0.01256, 0.5625, 0.0, 0.625, 0.0, 0.625, 0.01256, 0.625, 0.01256, 0.625, 0.0, 0.6875, 0.0, 0.6875, 0.01256, 0.6875, 0.0, 0.75, 0.0, 0.75, 0.0, 0.8125, 0.0, 0.8125, 0.01256, 0.8125, 0.0, 0.875, 0.0, 0.875, 0.01256, 0.875, 0.0, 0.9375, 0.0, 0.9375, 0.01256, 0.9375, 0.01256, 0.9375, 0.0, 1.0, 0.0, 0.0, 0.0, 0.0, 0.0, 0.0625, 0.0, 0.0625, 0.0, 0.0625, 0.0, 0.125, 0.0, 0.125, 0.0, 0.125, 0.0, 0.1875, 0.0, 0.1875, 0.0, 0.1875, 0.0, 0.25, 0.0, 0.25, 0.0, 0.25, 0.0, 0.3125, 0.0, 0.3125, 0.0, 0.3125, 0.0, 0.375, 0.0, 0.375, 0.0, 0.375, 0.0, 0.4375, 0.0, 0.4375, 0.0, 0.4375, 0.0, 0.5, 0.0, 0.5, 0.0, 0.5, 0.0, 0.5625, 0.0, 0.5625, 0.0, 0.5625, 0.0, 0.625, 0.0, 0.625, 0.0, 0.625, 0.0, 0.6875, 0.0, 0.6875, 0.0, 0.6875, 0.0, 0.75, 0.0, 0.75, 0.0, 0.75, 0.0, 0.8125, 0.0, 0.8125, 0.0, 0.8125, 0.0, 0.875, 0.0, 0.875, 0.0, 0.875, 0.0, 0.9375, 0.0, 0.9375, 0.0, 0.9375, 0.0, 1.0, 0.0, 0.0, 0.5803, 0.0, 0.5802, 0.0625, 0.5802, 0.0625, 0.5803, 0.0625, 0.5802, 0.125, 0.5802, 0.125, 0.5803, 0.125, 0.5802, 0.1875, 0.5802, 0.1875, 0.5803, 0.1875, 0.5802, 0.25, 0.5802, 0.25, 0.5803, 0.25, 0.5802, 0.3125, 0.5802, 0.3125, 0.5803, 0.3125, 0.5802, 0.375, 0.5802, 0.375, 0.5803, 0.375, 0.5802, 0.4375, 0.5802, 0.4375, 0.5803, 0.4375, 0.5802, 0.5, 0.5802, 0.5, 0.5803, 0.5, 0.5802, 0.5625, 0.5802, 0.5625, 0.5803, 0.5625, 0.5802, 0.625, 0.5802, 0.625, 0.5803, 0.625, 0.5802, 0.6875, 0.5802, 0.6875, 0.5803, 0.6875, 0.5802, 0.75, 0.5802, 0.75, 0.5803, 0.75, 0.5802, 0.8125, 0.5802, 0.8125, 0.5803, 0.8125, 0.5802, 0.875, 0.5802, 0.875, 0.5803, 0.875, 0.5802, 0.9375, 0.5802, 0.9375, 0.5803, 0.9375, 0.5802, 1.0, 0.5802, 0.0, 0.5802, 0.0, 0.5072, 0.0625, 0.5072, 0.0625, 0.5072, 0.125, 0.5072, 0.125, 0.5802, 0.125, 0.5802, 0.125, 0.5072, 0.1875, 0.5072, 0.1875, 0.5072, 0.25, 0.5072, 0.25, 0.5802, 0.25, 0.5072, 0.3125, 0.5072, 0.3125, 0.5802, 0.3125, 0.5072, 0.375, 0.5072, 0.375, 0.5802, 0.375, 0.5072, 0.4375, 0.5072, 0.4375, 0.5802, 0.4375, 0.5072, 0.5, 0.5072, 0.5, 0.5802, 0.5, 0.5072, 0.5625, 0.5072, 0.5625, 0.5802, 0.5625, 0.5802, 0.5625, 0.5072, 0.625, 0.5072, 0.625, 0.5072, 0.6875, 0.5072, 0.6875, 0.5802, 0.6875, 0.5072, 0.75, 0.5072, 0.75, 0.5802, 0.75, 0.5072, 0.8125, 0.5072, 0.8125, 0.5802, 0.8125, 0.5072, 0.875, 0.5072, 0.875, 0.5802, 0.875, 0.5802, 0.875, 0.5072, 0.9375, 0.5072, 0.9375, 0.5802, 0.9375, 0.5072, 1.0, 0.5072, 0.0, 0.4852, 0.0625, 0.4852, 0.0625, 0.5072, 0.0625, 0.4852, 0.125, 0.4852, 0.125, 0.5072, 0.125, 0.4852, 0.1875, 0.4852, 0.1875, 0.5072, 0.1875, 0.4852, 0.25, 0.4852, 0.25, 0.5072, 0.25, 0.4852, 0.3125, 0.4852, 0.3125, 0.5072, 0.3125, 0.4852, 0.375, 0.4852, 0.375, 0.5072, 0.375, 0.4852, 0.4375, 0.4852, 0.4375, 0.5072, 0.4375, 0.4852, 0.5, 0.4852, 0.5, 0.5072, 0.5, 0.4852, 0.5625, 0.4852, 0.5625, 0.5072, 0.5625, 0.4852, 0.625, 0.4852, 0.625, 0.5072, 0.625, 0.4852, 0.6875, 0.4852, 0.6875, 0.5072, 0.6875, 0.4852, 0.75, 0.4852, 0.75, 0.5072, 0.75, 0.4852, 0.8125, 0.4852, 0.8125, 0.5072, 0.8125, 0.4852, 0.875, 0.4852, 0.875, 0.5072, 0.875, 0.4852, 0.9375, 0.4852, 0.9375, 0.5072, 0.9375, 0.4852, 1.0, 0.4852, 1.0, 0.5072, 0.0, 0.4852, 0.0625, 0.4852, 0.0625, 0.4852, 0.0625, 0.4852, 0.125, 0.4852, 0.125, 0.4852, 0.125, 0.4852, 0.1875, 0.4852, 0.1875, 0.4852, 0.1875, 0.4852, 0.25, 0.4852, 0.25, 0.4852, 0.25, 0.4852, 0.3125, 0.4852, 0.3125, 0.4852, 0.3125, 0.4852, 0.375, 0.4852, 0.375, 0.4852, 0.375, 0.4852, 0.4375, 0.4852, 0.4375, 0.4852, 0.4375, 0.4852, 0.5, 0.4852, 0.5, 0.4852, 0.5, 0.4852, 0.5, 0.4852, 0.5625, 0.4852, 0.5625, 0.4852, 0.625, 0.4852, 0.625, 0.4852, 0.625, 0.4852, 0.6875, 0.4852, 0.6875, 0.4852, 0.6875, 0.4852, 0.75, 0.4852, 0.75, 0.4852, 0.75, 0.4852, 0.8125, 0.4852, 0.8125, 0.4852, 0.8125, 0.4852, 0.875, 0.4852, 0.875, 0.4852, 0.875, 0.4852, 0.9375, 0.4852, 0.9375, 0.4852, 0.9375, 0.4852, 1.0, 0.4852, 1.0, 0.4852, 0.0, 0.5068, 0.0625, 0.5068, 0.0625, 0.4852, 0.0625, 0.4852, 0.0625, 0.5068, 0.125, 0.5068, 0.125, 0.5068, 0.1875, 0.5068, 0.1875, 0.4852, 0.1875, 0.4852, 0.1875, 0.5068, 0.25, 0.5068, 0.25, 0.5068, 0.3125, 0.5068, 0.3125, 0.4852, 0.3125, 0.4852, 0.3125, 0.5068, 0.375, 0.5068, 0.375, 0.5068, 0.4375, 0.5068, 0.4375, 0.4852, 0.4375, 0.5068, 0.5, 0.5068, 0.5, 0.4852, 0.5, 0.5068, 0.5625, 0.5068, 0.5625, 0.4852, 0.5625, 0.5068, 0.625, 0.5068, 0.625, 0.4852, 0.625, 0.5068, 0.6875, 0.5068, 0.6875, 0.4852, 0.6875, 0.5068, 0.75, 0.5068, 0.75, 0.4852, 0.75, 0.5068, 0.8125, 0.5068, 0.8125, 0.4852, 0.8125, 0.4852, 0.8125, 0.5068, 0.875, 0.5068, 0.875, 0.5068, 0.9375, 0.5068, 0.9375, 0.4852, 0.9375, 0.5068, 1.0, 0.5068, 1.0, 0.4852, 0.0, 0.5778, 0.0625, 0.5778, 0.0625, 0.5068, 0.0625, 0.5778, 0.125, 0.5778, 0.125, 0.5068, 0.125, 0.5778, 0.1875, 0.5778, 0.1875, 0.5068, 0.1875, 0.5778, 0.25, 0.5778, 0.25, 0.5068, 0.25, 0.5778, 0.3125, 0.5778, 0.3125, 0.5068, 0.3125, 0.5778, 0.375, 0.5778, 0.375, 0.5068, 0.375, 0.5068, 0.375, 0.5778, 0.4375, 0.5778, 0.4375, 0.5778, 0.5, 0.5778, 0.5, 0.5068, 0.5, 0.5778, 0.5625, 0.5778, 0.5625, 0.5068, 0.5625, 0.5778, 0.625, 0.5778, 0.625, 0.5068, 0.625, 0.5778, 0.6875, 0.5778, 0.6875, 0.5068, 0.6875, 0.5778, 0.75, 0.5778, 0.75, 0.5068, 0.75, 0.5778, 0.8125, 0.5778, 0.8125, 0.5068, 0.8125, 0.5778, 0.875, 0.5778, 0.875, 0.5068, 0.875, 0.5778, 0.9375, 0.5778, 0.9375, 0.5068, 0.9375, 0.5778, 1.0, 0.5778, 1.0, 0.5068])
me_beziercurve_002.materials.append(mat_schwarz)
me_beziercurve_002.materials.append(mat_weiss)
me_beziercurve_002.auto_texspace = False
me_beziercurve_002.update()

# ---- objects
ob_camera = bpy.data.objects.new('Camera', cam_camera)
ob_siteco_laterne_glas = bpy.data.objects.new('Siteco Laterne GLas', me_beziercurve_004)
ob_siteco_laterne = bpy.data.objects.new('Siteco Laterne', me_beziercurve_002)

# ---- transforms, parenting, visibility, modifiers, constraints
ob_camera.location = (2.0, -2.0, -0.16)
ob_camera.rotation_euler = (1.745, 0.0, 0.7854)
ob_siteco_laterne_glas.location = (0.0, 0.0, 0.0)
ob_siteco_laterne.location = (0.0, 0.0, 0.0)
_m = ob_siteco_laterne.modifiers.new('Auto Smooth', 'NODES')
_m.node_group = ng_auto_smooth
_gi = [s.identifier for s in ng_auto_smooth.interface.items_tree if s.item_type == 'SOCKET' and s.in_out == 'INPUT']
_m[_gi[1]] = 0.5236  # Angle

# ---- collection membership
scene.collection.objects.link(ob_camera)
scene.collection.objects.link(ob_siteco_laterne_glas)
scene.collection.objects.link(ob_siteco_laterne)

# ---- scene / render settings (as saved in the file)
scene.camera = ob_camera
scene.frame_start = 1; scene.frame_end = 250; scene.frame_set(1)
scene.render.engine = 'CYCLES'
scene.render.resolution_x = 500
scene.render.resolution_y = 500
scene.cycles.sampling_pattern = 'TABULATED_SOBOL'
scene.cycles.use_light_tree = False
scene.view_settings.view_transform = 'Filmic'
bpy.context.view_layer.update()

# ---- added for rendering (the .blend has no usable light): sun
light_auto_sun = bpy.data.lights.new('AutoSun', 'SUN')
light_auto_sun.energy = 3.0
light_auto_sun.angle = 0.0523599
ob_auto_sun = bpy.data.objects.new('AutoSun', light_auto_sun)
scene.collection.objects.link(ob_auto_sun)
ob_auto_sun.rotation_euler = (0.872665, 0.174533, 0.523599)
bpy.context.view_layer.update()
